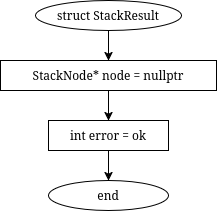

The diagram above was exported from draw.io. Its source (the exported page's mxGraphModel, read from the mxfile embedded in the PNG):
<mxGraphModel dx="895" dy="645" grid="1" gridSize="10" guides="1" tooltips="1" connect="1" arrows="1" fold="1" page="1" pageScale="1" pageWidth="850" pageHeight="1100" math="0" shadow="0">
  <root>
    <mxCell id="0" />
    <mxCell id="1" parent="0" />
    <mxCell id="pilmKmZ6-uoogRAK86wR-294" edge="1" parent="1" style="edgeStyle=orthogonalEdgeStyle;rounded=0;html=1;endArrow=classic;" value="">
      <mxGeometry relative="1" as="geometry">
        <Array as="points">
          <mxPoint x="440" y="3860" />
          <mxPoint x="640" y="3860" />
        </Array>
        <mxPoint x="1190" y="3860.076923076923" as="sourcePoint" />
      </mxGeometry>
    </mxCell>
    <mxCell id="NQzHFs97rIj_YFeGw_ZN-143" parent="1" style="ellipse;whiteSpace=wrap;html=1;" value="struct StackResult" vertex="1">
      <mxGeometry height="30" width="146" x="737" y="710" as="geometry" />
    </mxCell>
    <mxCell id="NQzHFs97rIj_YFeGw_ZN-144" parent="1" style="rounded=0;whiteSpace=wrap;html=1;" value="StackNode&lt;T&gt;* node = nullptr" vertex="1">
      <mxGeometry height="30" width="216" x="702" y="770" as="geometry" />
    </mxCell>
    <mxCell id="NQzHFs97rIj_YFeGw_ZN-145" parent="1" style="rounded=0;whiteSpace=wrap;html=1;" value="int error = ok" vertex="1">
      <mxGeometry height="30" width="120" x="750" y="830" as="geometry" />
    </mxCell>
    <mxCell id="NQzHFs97rIj_YFeGw_ZN-146" parent="1" style="ellipse;whiteSpace=wrap;html=1;" value="end" vertex="1">
      <mxGeometry height="30" width="120" x="750" y="890" as="geometry" />
    </mxCell>
    <mxCell id="NQzHFs97rIj_YFeGw_ZN-147" edge="1" parent="1" source="NQzHFs97rIj_YFeGw_ZN-143" style="endArrow=classic;html=1;rounded=0;exitX=0.5;exitY=1;exitDx=0;exitDy=0;entryX=0.5;entryY=0;entryDx=0;entryDy=0;" target="NQzHFs97rIj_YFeGw_ZN-144" value="">
      <mxGeometry relative="1" as="geometry" />
    </mxCell>
    <mxCell id="NQzHFs97rIj_YFeGw_ZN-148" edge="1" parent="1" source="NQzHFs97rIj_YFeGw_ZN-144" style="endArrow=classic;html=1;rounded=0;exitX=0.5;exitY=1;exitDx=0;exitDy=0;entryX=0.5;entryY=0;entryDx=0;entryDy=0;" target="NQzHFs97rIj_YFeGw_ZN-145" value="">
      <mxGeometry relative="1" as="geometry" />
    </mxCell>
    <mxCell id="NQzHFs97rIj_YFeGw_ZN-149" edge="1" parent="1" source="NQzHFs97rIj_YFeGw_ZN-145" style="endArrow=classic;html=1;rounded=0;exitX=0.5;exitY=1;exitDx=0;exitDy=0;entryX=0.5;entryY=0;entryDx=0;entryDy=0;" target="NQzHFs97rIj_YFeGw_ZN-146" value="">
      <mxGeometry relative="1" as="geometry" />
    </mxCell>
  </root>
</mxGraphModel>